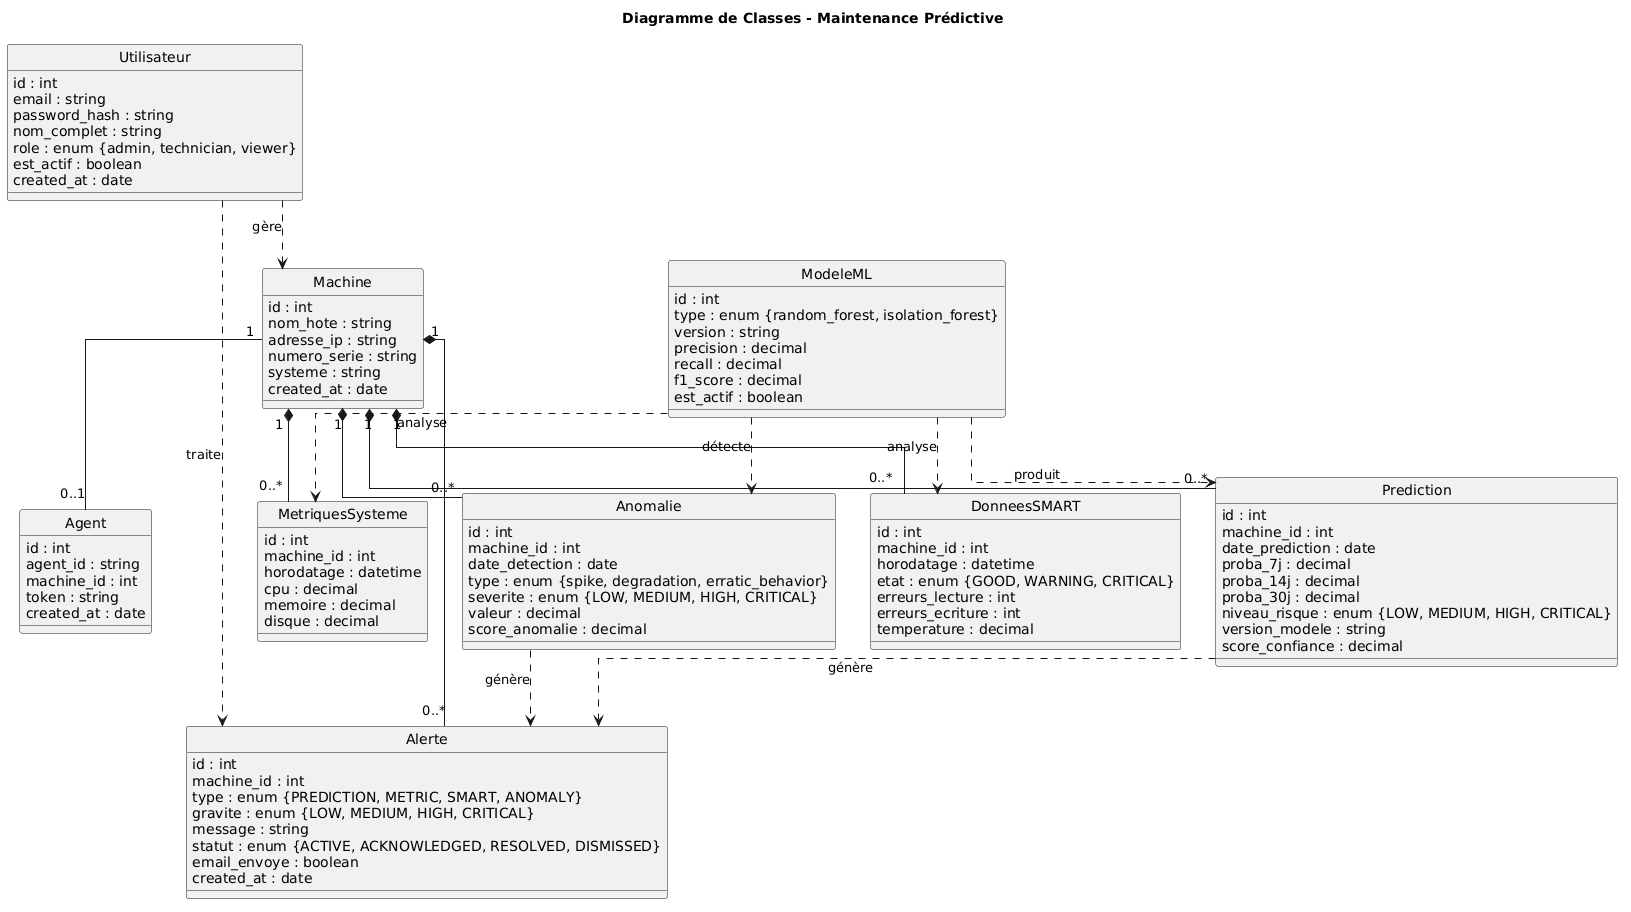

The diagram above was rendered by PlantUML. Its source (embedded in the PNG):
@startuml
title Diagramme de Classes - Maintenance Prédictive
skinparam classAttributeIconSize 0
skinparam linetype ortho
skinparam shadowing false
hide circle
' =========================
' CORE ENTITIES
' =========================
class Utilisateur {
  id : int
  email : string
  password_hash : string
  nom_complet : string
  role : enum {admin, technician, viewer}
  est_actif : boolean
  created_at : date
}

class Machine {
  id : int
  nom_hote : string
  adresse_ip : string
  numero_serie : string
  systeme : string
  created_at : date
}

class Agent {
  id : int
  agent_id : string
  machine_id : int
  token : string
  created_at : date
}

' =========================
' DATA
' =========================
class MetriquesSysteme {
  id : int
  machine_id : int
  horodatage : datetime
  cpu : decimal
  memoire : decimal
  disque : decimal
}

class DonneesSMART {
  id : int
  machine_id : int
  horodatage : datetime
  etat : enum {GOOD, WARNING, CRITICAL}
  erreurs_lecture : int
  erreurs_ecriture : int
  temperature : decimal
}

' =========================
' ML / IA
' =========================
class Prediction {
  id : int
  machine_id : int
  date_prediction : date
  proba_7j : decimal
  proba_14j : decimal
  proba_30j : decimal
  niveau_risque : enum {LOW, MEDIUM, HIGH, CRITICAL}
  version_modele : string
  score_confiance : decimal
}

class Anomalie {
  id : int
  machine_id : int
  date_detection : date
  type : enum {spike, degradation, erratic_behavior}
  severite : enum {LOW, MEDIUM, HIGH, CRITICAL}
  valeur : decimal
  score_anomalie : decimal
}

class ModeleML {
  id : int
  type : enum {random_forest, isolation_forest}
  version : string
  precision : decimal
  recall : decimal
  f1_score : decimal
  est_actif : boolean
}

' =========================
' ALERTES
' =========================
class Alerte {
  id : int
  machine_id : int
  type : enum {PREDICTION, METRIC, SMART, ANOMALY}
  gravite : enum {LOW, MEDIUM, HIGH, CRITICAL}
  message : string
  statut : enum {ACTIVE, ACKNOWLEDGED, RESOLVED, DISMISSED}
  email_envoye : boolean
  created_at : date
}

' =========================
' RELATIONS
' =========================
Utilisateur ..> Machine : gère
Utilisateur ..> Alerte : traite

Machine "1" -- "0..1" Agent
Machine "1" *-- "0..*" MetriquesSysteme
Machine "1" *-- "0..*" DonneesSMART
Machine "1" *-- "0..*" Prediction
Machine "1" *-- "0..*" Anomalie
Machine "1" *-- "0..*" Alerte

ModeleML ..> MetriquesSysteme : analyse
ModeleML ..> DonneesSMART : analyse
ModeleML ..> Prediction : produit
ModeleML ..> Anomalie : détecte

Prediction ..> Alerte : génère
Anomalie ..> Alerte : génère
@enduml